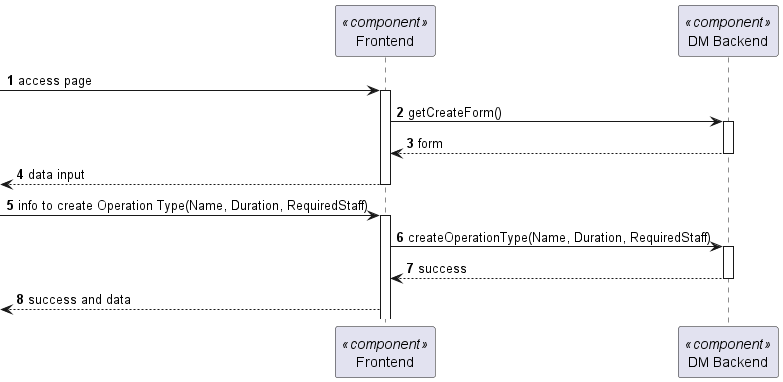

The diagram above was rendered by PlantUML. Its source (embedded in the PNG):
@startuml 5.1.8
skinparam packageStyle rectangle
skinparam shadowing false

autonumber

participant "Frontend" as FE <<component>>
participant "DM Backend" as BE <<component>>



 -> FE: access page
activate FE
FE -> BE: getCreateForm()
activate BE
BE --> FE: form
deactivate BE
<-- FE   : data input
deactivate FE
-> FE : info to create Operation Type(Name, Duration, RequiredStaff)
activate FE
FE -> BE : createOperationType(Name, Duration, RequiredStaff)
activate BE
BE --> FE: success
deactivate BE

<-- FE   : success and data


@enduml